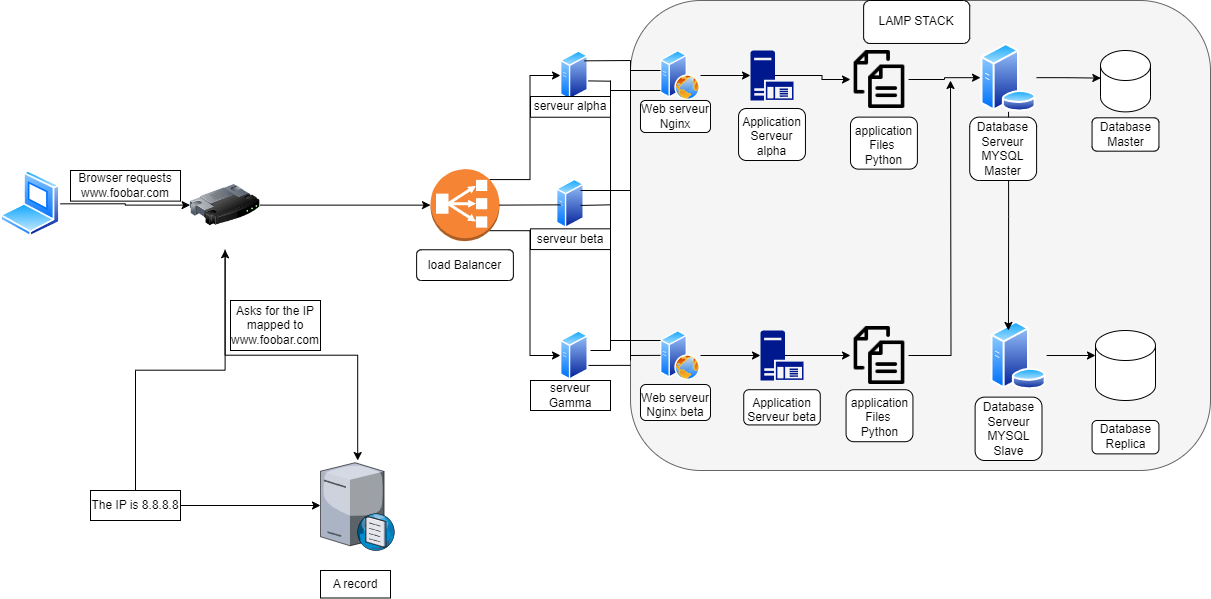

The diagram above was exported from draw.io. Its source (the exported page's mxGraphModel, read from the mxfile embedded in the PNG):
<mxGraphModel dx="1434" dy="1927" grid="1" gridSize="10" guides="1" tooltips="1" connect="1" arrows="1" fold="1" page="1" pageScale="1" pageWidth="827" pageHeight="1169" math="0" shadow="0">
  <root>
    <mxCell id="0" />
    <mxCell id="1" parent="0" />
    <mxCell id="izp4-JUjnFVofxq6ve8a-19" value="" style="rounded=1;whiteSpace=wrap;html=1;fillColor=#f5f5f5;fontColor=#333333;strokeColor=#666666;" parent="1" vertex="1">
      <mxGeometry x="630" y="-160" width="580" height="470" as="geometry" />
    </mxCell>
    <mxCell id="ev5vuL-fuREhOifgmElW-2" style="edgeStyle=orthogonalEdgeStyle;rounded=0;orthogonalLoop=1;jettySize=auto;html=1;exitX=0.5;exitY=1;exitDx=0;exitDy=0;" parent="1" source="ev5vuL-fuREhOifgmElW-3" target="ev5vuL-fuREhOifgmElW-5" edge="1">
      <mxGeometry relative="1" as="geometry" />
    </mxCell>
    <mxCell id="ev5vuL-fuREhOifgmElW-3" value="" style="image;html=1;image=img/lib/clip_art/networking/Router_128x128.png" parent="1" vertex="1">
      <mxGeometry x="189.62" width="70" height="89.26" as="geometry" />
    </mxCell>
    <mxCell id="ev5vuL-fuREhOifgmElW-4" value="Browser requests&lt;br&gt;www.foobar.com" style="rounded=0;whiteSpace=wrap;html=1;" parent="1" vertex="1">
      <mxGeometry x="70" y="10" width="110" height="30.63" as="geometry" />
    </mxCell>
    <mxCell id="ev5vuL-fuREhOifgmElW-5" value="" style="verticalLabelPosition=bottom;sketch=0;aspect=fixed;html=1;verticalAlign=top;strokeColor=none;align=center;outlineConnect=0;shape=mxgraph.citrix.dns_server;" parent="1" vertex="1">
      <mxGeometry x="320" y="300" width="74.43" height="90" as="geometry" />
    </mxCell>
    <mxCell id="ev5vuL-fuREhOifgmElW-6" value="Asks for the IP&lt;br&gt;mapped to&lt;br&gt;www.foobar.com" style="rounded=0;whiteSpace=wrap;html=1;" parent="1" vertex="1">
      <mxGeometry x="230" y="140" width="90" height="50" as="geometry" />
    </mxCell>
    <mxCell id="ev5vuL-fuREhOifgmElW-7" style="edgeStyle=orthogonalEdgeStyle;rounded=0;orthogonalLoop=1;jettySize=auto;html=1;" parent="1" source="ev5vuL-fuREhOifgmElW-9" target="ev5vuL-fuREhOifgmElW-5" edge="1">
      <mxGeometry relative="1" as="geometry" />
    </mxCell>
    <mxCell id="ev5vuL-fuREhOifgmElW-8" style="edgeStyle=orthogonalEdgeStyle;rounded=0;orthogonalLoop=1;jettySize=auto;html=1;exitX=0.5;exitY=0;exitDx=0;exitDy=0;" parent="1" source="ev5vuL-fuREhOifgmElW-9" target="ev5vuL-fuREhOifgmElW-3" edge="1">
      <mxGeometry relative="1" as="geometry" />
    </mxCell>
    <mxCell id="ev5vuL-fuREhOifgmElW-9" value="The IP is 8.8.8.8" style="rounded=0;whiteSpace=wrap;html=1;" parent="1" vertex="1">
      <mxGeometry x="90" y="330" width="90" height="30" as="geometry" />
    </mxCell>
    <mxCell id="ev5vuL-fuREhOifgmElW-10" value="A record" style="rounded=0;whiteSpace=wrap;html=1;" parent="1" vertex="1">
      <mxGeometry x="320" y="410" width="70" height="27.5" as="geometry" />
    </mxCell>
    <mxCell id="ev5vuL-fuREhOifgmElW-12" style="edgeStyle=orthogonalEdgeStyle;rounded=0;orthogonalLoop=1;jettySize=auto;html=1;exitX=1;exitY=0.5;exitDx=0;exitDy=0;entryX=0;entryY=0.5;entryDx=0;entryDy=0;" parent="1" source="ev5vuL-fuREhOifgmElW-11" target="ev5vuL-fuREhOifgmElW-3" edge="1">
      <mxGeometry relative="1" as="geometry" />
    </mxCell>
    <mxCell id="ev5vuL-fuREhOifgmElW-11" value="" style="image;aspect=fixed;perimeter=ellipsePerimeter;html=1;align=center;shadow=0;dashed=0;spacingTop=3;image=img/lib/active_directory/laptop_client.svg;" parent="1" vertex="1">
      <mxGeometry y="10" width="60" height="66.66" as="geometry" />
    </mxCell>
    <mxCell id="ev5vuL-fuREhOifgmElW-17" style="edgeStyle=orthogonalEdgeStyle;rounded=0;orthogonalLoop=1;jettySize=auto;html=1;exitX=0.855;exitY=0.145;exitDx=0;exitDy=0;exitPerimeter=0;entryX=0;entryY=0.5;entryDx=0;entryDy=0;" parent="1" source="ev5vuL-fuREhOifgmElW-13" target="ev5vuL-fuREhOifgmElW-15" edge="1">
      <mxGeometry relative="1" as="geometry" />
    </mxCell>
    <mxCell id="ev5vuL-fuREhOifgmElW-18" style="edgeStyle=orthogonalEdgeStyle;rounded=0;orthogonalLoop=1;jettySize=auto;html=1;exitX=0.855;exitY=0.855;exitDx=0;exitDy=0;exitPerimeter=0;entryX=0;entryY=0.5;entryDx=0;entryDy=0;" parent="1" source="ev5vuL-fuREhOifgmElW-13" target="ev5vuL-fuREhOifgmElW-16" edge="1">
      <mxGeometry relative="1" as="geometry" />
    </mxCell>
    <mxCell id="ev5vuL-fuREhOifgmElW-13" value="" style="outlineConnect=0;dashed=0;verticalLabelPosition=bottom;verticalAlign=top;align=center;html=1;shape=mxgraph.aws3.classic_load_balancer;fillColor=#F58534;gradientColor=none;" parent="1" vertex="1">
      <mxGeometry x="430" y="8.630000000000003" width="69" height="72" as="geometry" />
    </mxCell>
    <mxCell id="ev5vuL-fuREhOifgmElW-14" style="edgeStyle=orthogonalEdgeStyle;rounded=0;orthogonalLoop=1;jettySize=auto;html=1;exitX=1;exitY=0.5;exitDx=0;exitDy=0;entryX=0;entryY=0.5;entryDx=0;entryDy=0;entryPerimeter=0;" parent="1" source="ev5vuL-fuREhOifgmElW-3" target="ev5vuL-fuREhOifgmElW-13" edge="1">
      <mxGeometry relative="1" as="geometry" />
    </mxCell>
    <mxCell id="ev5vuL-fuREhOifgmElW-15" value="" style="image;aspect=fixed;perimeter=ellipsePerimeter;html=1;align=center;shadow=0;dashed=0;spacingTop=3;image=img/lib/active_directory/generic_server.svg;" parent="1" vertex="1">
      <mxGeometry x="560" y="-110" width="28.000000000000004" height="50" as="geometry" />
    </mxCell>
    <mxCell id="ev5vuL-fuREhOifgmElW-16" value="" style="image;aspect=fixed;perimeter=ellipsePerimeter;html=1;align=center;shadow=0;dashed=0;spacingTop=3;image=img/lib/active_directory/generic_server.svg;" parent="1" vertex="1">
      <mxGeometry x="560" y="170" width="28.000000000000004" height="50" as="geometry" />
    </mxCell>
    <mxCell id="ev5vuL-fuREhOifgmElW-19" value="" style="image;aspect=fixed;perimeter=ellipsePerimeter;html=1;align=center;shadow=0;dashed=0;spacingTop=3;image=img/lib/active_directory/web_server.svg;" parent="1" vertex="1">
      <mxGeometry x="660" y="170" width="40" height="50" as="geometry" />
    </mxCell>
    <mxCell id="ev5vuL-fuREhOifgmElW-20" value="" style="image;aspect=fixed;perimeter=ellipsePerimeter;html=1;align=center;shadow=0;dashed=0;spacingTop=3;image=img/lib/active_directory/web_server.svg;" parent="1" vertex="1">
      <mxGeometry x="660" y="-110" width="40" height="50" as="geometry" />
    </mxCell>
    <mxCell id="ev5vuL-fuREhOifgmElW-46" style="edgeStyle=orthogonalEdgeStyle;rounded=0;orthogonalLoop=1;jettySize=auto;html=1;exitX=0.57;exitY=0.5;exitDx=0;exitDy=0;exitPerimeter=0;entryX=0;entryY=0.5;entryDx=0;entryDy=0;" parent="1" source="ev5vuL-fuREhOifgmElW-22" target="ev5vuL-fuREhOifgmElW-25" edge="1">
      <mxGeometry relative="1" as="geometry" />
    </mxCell>
    <mxCell id="ev5vuL-fuREhOifgmElW-22" value="" style="sketch=0;aspect=fixed;pointerEvents=1;shadow=0;dashed=0;html=1;strokeColor=none;labelPosition=center;verticalLabelPosition=bottom;verticalAlign=top;align=center;fillColor=#00188D;shape=mxgraph.mscae.enterprise.application_server" parent="1" vertex="1">
      <mxGeometry x="750" y="-110" width="43" height="50" as="geometry" />
    </mxCell>
    <mxCell id="ev5vuL-fuREhOifgmElW-43" style="edgeStyle=orthogonalEdgeStyle;rounded=0;orthogonalLoop=1;jettySize=auto;html=1;exitX=0.57;exitY=0.5;exitDx=0;exitDy=0;exitPerimeter=0;entryX=0;entryY=0.5;entryDx=0;entryDy=0;" parent="1" source="ev5vuL-fuREhOifgmElW-24" target="ev5vuL-fuREhOifgmElW-27" edge="1">
      <mxGeometry relative="1" as="geometry" />
    </mxCell>
    <mxCell id="ev5vuL-fuREhOifgmElW-24" value="" style="sketch=0;aspect=fixed;pointerEvents=1;shadow=0;dashed=0;html=1;strokeColor=none;labelPosition=center;verticalLabelPosition=bottom;verticalAlign=top;align=center;fillColor=#00188D;shape=mxgraph.mscae.enterprise.application_server" parent="1" vertex="1">
      <mxGeometry x="760" y="170" width="43" height="50" as="geometry" />
    </mxCell>
    <mxCell id="ev5vuL-fuREhOifgmElW-48" style="edgeStyle=orthogonalEdgeStyle;rounded=0;orthogonalLoop=1;jettySize=auto;html=1;exitX=1;exitY=0.5;exitDx=0;exitDy=0;entryX=0;entryY=0.5;entryDx=0;entryDy=0;" parent="1" source="ev5vuL-fuREhOifgmElW-25" target="ev5vuL-fuREhOifgmElW-28" edge="1">
      <mxGeometry relative="1" as="geometry" />
    </mxCell>
    <mxCell id="ev5vuL-fuREhOifgmElW-25" value="" style="shape=image;html=1;verticalAlign=top;verticalLabelPosition=bottom;labelBackgroundColor=#ffffff;imageAspect=0;aspect=fixed;image=https://cdn1.iconfinder.com/data/icons/100-basic-for-user-interface/32/73-files-128.png" parent="1" vertex="1">
      <mxGeometry x="850" y="-110" width="58" height="58" as="geometry" />
    </mxCell>
    <mxCell id="ev5vuL-fuREhOifgmElW-47" style="edgeStyle=orthogonalEdgeStyle;rounded=0;orthogonalLoop=1;jettySize=auto;html=1;exitX=1;exitY=0.5;exitDx=0;exitDy=0;" parent="1" source="ev5vuL-fuREhOifgmElW-27" edge="1">
      <mxGeometry relative="1" as="geometry">
        <mxPoint x="950" y="-80" as="targetPoint" />
      </mxGeometry>
    </mxCell>
    <mxCell id="ev5vuL-fuREhOifgmElW-27" value="" style="shape=image;html=1;verticalAlign=top;verticalLabelPosition=bottom;labelBackgroundColor=#ffffff;imageAspect=0;aspect=fixed;image=https://cdn1.iconfinder.com/data/icons/100-basic-for-user-interface/32/73-files-128.png" parent="1" vertex="1">
      <mxGeometry x="850" y="166" width="58" height="58" as="geometry" />
    </mxCell>
    <mxCell id="ev5vuL-fuREhOifgmElW-28" value="" style="image;aspect=fixed;perimeter=ellipsePerimeter;html=1;align=center;shadow=0;dashed=0;spacingTop=3;image=img/lib/active_directory/database_server.svg;" parent="1" vertex="1">
      <mxGeometry x="980" y="-117.04" width="56.1" height="68.41" as="geometry" />
    </mxCell>
    <mxCell id="ev5vuL-fuREhOifgmElW-30" value="" style="image;aspect=fixed;perimeter=ellipsePerimeter;html=1;align=center;shadow=0;dashed=0;spacingTop=3;image=img/lib/active_directory/database_server.svg;" parent="1" vertex="1">
      <mxGeometry x="990" y="160.8" width="56.1" height="68.41" as="geometry" />
    </mxCell>
    <mxCell id="ev5vuL-fuREhOifgmElW-31" value="" style="shape=cylinder3;whiteSpace=wrap;html=1;boundedLbl=1;backgroundOutline=1;size=15;" parent="1" vertex="1">
      <mxGeometry x="1100" y="-110" width="50" height="61.37" as="geometry" />
    </mxCell>
    <mxCell id="ev5vuL-fuREhOifgmElW-32" value="" style="shape=cylinder3;whiteSpace=wrap;html=1;boundedLbl=1;backgroundOutline=1;size=15;" parent="1" vertex="1">
      <mxGeometry x="1095" y="170" width="60" height="70" as="geometry" />
    </mxCell>
    <mxCell id="ev5vuL-fuREhOifgmElW-34" value="" style="endArrow=none;html=1;rounded=0;" parent="1" edge="1">
      <mxGeometry width="50" height="50" relative="1" as="geometry">
        <mxPoint x="588" y="-79.59" as="sourcePoint" />
        <mxPoint x="610" y="-79.3" as="targetPoint" />
        <Array as="points" />
      </mxGeometry>
    </mxCell>
    <mxCell id="ev5vuL-fuREhOifgmElW-35" value="" style="endArrow=none;html=1;rounded=0;" parent="1" edge="1">
      <mxGeometry width="50" height="50" relative="1" as="geometry">
        <mxPoint x="610" y="190" as="sourcePoint" />
        <mxPoint x="610" y="-80" as="targetPoint" />
      </mxGeometry>
    </mxCell>
    <mxCell id="ev5vuL-fuREhOifgmElW-36" value="" style="endArrow=none;html=1;rounded=0;" parent="1" edge="1">
      <mxGeometry width="50" height="50" relative="1" as="geometry">
        <mxPoint x="590" y="190" as="sourcePoint" />
        <mxPoint x="610" y="190" as="targetPoint" />
      </mxGeometry>
    </mxCell>
    <mxCell id="ev5vuL-fuREhOifgmElW-37" value="serveur alpha&lt;br&gt;" style="rounded=0;whiteSpace=wrap;html=1;" parent="1" vertex="1">
      <mxGeometry x="530" y="-64" width="80" height="20.74" as="geometry" />
    </mxCell>
    <mxCell id="ev5vuL-fuREhOifgmElW-38" value="serveur Gamma" style="rounded=0;whiteSpace=wrap;html=1;" parent="1" vertex="1">
      <mxGeometry x="530" y="220" width="80" height="30" as="geometry" />
    </mxCell>
    <mxCell id="ev5vuL-fuREhOifgmElW-42" style="edgeStyle=orthogonalEdgeStyle;rounded=0;orthogonalLoop=1;jettySize=auto;html=1;exitX=1;exitY=0.5;exitDx=0;exitDy=0;entryX=0;entryY=0.5;entryDx=0;entryDy=0;entryPerimeter=0;" parent="1" source="ev5vuL-fuREhOifgmElW-19" target="ev5vuL-fuREhOifgmElW-24" edge="1">
      <mxGeometry relative="1" as="geometry" />
    </mxCell>
    <mxCell id="ev5vuL-fuREhOifgmElW-44" style="edgeStyle=orthogonalEdgeStyle;rounded=0;orthogonalLoop=1;jettySize=auto;html=1;exitX=1;exitY=0.5;exitDx=0;exitDy=0;entryX=0;entryY=0.5;entryDx=0;entryDy=0;entryPerimeter=0;" parent="1" source="ev5vuL-fuREhOifgmElW-20" target="ev5vuL-fuREhOifgmElW-22" edge="1">
      <mxGeometry relative="1" as="geometry" />
    </mxCell>
    <mxCell id="ev5vuL-fuREhOifgmElW-49" style="edgeStyle=orthogonalEdgeStyle;rounded=0;orthogonalLoop=1;jettySize=auto;html=1;exitX=1;exitY=0.5;exitDx=0;exitDy=0;entryX=0.007;entryY=0.45;entryDx=0;entryDy=0;entryPerimeter=0;" parent="1" source="ev5vuL-fuREhOifgmElW-28" target="ev5vuL-fuREhOifgmElW-31" edge="1">
      <mxGeometry relative="1" as="geometry" />
    </mxCell>
    <mxCell id="ev5vuL-fuREhOifgmElW-50" style="edgeStyle=orthogonalEdgeStyle;rounded=0;orthogonalLoop=1;jettySize=auto;html=1;exitX=0.5;exitY=1;exitDx=0;exitDy=0;entryX=0.32;entryY=0.134;entryDx=0;entryDy=0;entryPerimeter=0;" parent="1" source="ev5vuL-fuREhOifgmElW-28" target="ev5vuL-fuREhOifgmElW-30" edge="1">
      <mxGeometry relative="1" as="geometry" />
    </mxCell>
    <mxCell id="ev5vuL-fuREhOifgmElW-51" style="edgeStyle=orthogonalEdgeStyle;rounded=0;orthogonalLoop=1;jettySize=auto;html=1;exitX=1;exitY=0.5;exitDx=0;exitDy=0;entryX=0;entryY=0;entryDx=0;entryDy=25;entryPerimeter=0;" parent="1" source="ev5vuL-fuREhOifgmElW-30" target="ev5vuL-fuREhOifgmElW-32" edge="1">
      <mxGeometry relative="1" as="geometry" />
    </mxCell>
    <mxCell id="ev5vuL-fuREhOifgmElW-52" value="Web serveur&lt;br&gt;Nginx" style="rounded=1;whiteSpace=wrap;html=1;" parent="1" vertex="1">
      <mxGeometry x="640" y="-60" width="70" height="32" as="geometry" />
    </mxCell>
    <mxCell id="ev5vuL-fuREhOifgmElW-53" value="Web serveur&lt;br&gt;Nginx beta&lt;br&gt;&lt;span style=&quot;white-space: pre;&quot;&gt;&#09;&lt;/span&gt;" style="rounded=1;whiteSpace=wrap;html=1;verticalAlign=top;" parent="1" vertex="1">
      <mxGeometry x="640" y="224" width="70" height="36" as="geometry" />
    </mxCell>
    <mxCell id="ev5vuL-fuREhOifgmElW-54" value="Application Serveur beta&lt;br&gt;&lt;span style=&quot;white-space: pre;&quot;&gt;&#09;&lt;/span&gt;" style="rounded=1;whiteSpace=wrap;html=1;verticalAlign=top;" parent="1" vertex="1">
      <mxGeometry x="743.25" y="229.21" width="76.5" height="35.21" as="geometry" />
    </mxCell>
    <mxCell id="ev5vuL-fuREhOifgmElW-55" value="Application Serveur alpha&lt;br&gt;&lt;span style=&quot;white-space: pre;&quot;&gt;&#09;&lt;/span&gt;" style="rounded=1;whiteSpace=wrap;html=1;align=center;verticalAlign=top;" parent="1" vertex="1">
      <mxGeometry x="738.06" y="-52" width="66.88" height="52" as="geometry" />
    </mxCell>
    <mxCell id="ev5vuL-fuREhOifgmElW-56" value="application&lt;br&gt;Files&amp;nbsp;&lt;br&gt;Python&lt;span style=&quot;white-space: pre;&quot;&gt;&#09;&lt;/span&gt;" style="rounded=1;whiteSpace=wrap;html=1;align=center;verticalAlign=top;" parent="1" vertex="1">
      <mxGeometry x="849.9999999999999" y="-43.37" width="66.88" height="52" as="geometry" />
    </mxCell>
    <mxCell id="ev5vuL-fuREhOifgmElW-57" value="application&lt;br&gt;Files&amp;nbsp;&lt;br&gt;Python&lt;span style=&quot;white-space: pre;&quot;&gt;&#09;&lt;/span&gt;" style="rounded=1;whiteSpace=wrap;html=1;align=center;verticalAlign=top;" parent="1" vertex="1">
      <mxGeometry x="845.5599999999998" y="229.21" width="66.88" height="52" as="geometry" />
    </mxCell>
    <mxCell id="ev5vuL-fuREhOifgmElW-58" value="Database Serveur&lt;br&gt;MYSQL&lt;br&gt;Master" style="rounded=1;whiteSpace=wrap;html=1;align=center;verticalAlign=bottom;" parent="1" vertex="1">
      <mxGeometry x="969.22" y="-43.37" width="66.88" height="63.37" as="geometry" />
    </mxCell>
    <mxCell id="ev5vuL-fuREhOifgmElW-59" value="Database Serveur&lt;br&gt;MYSQL&lt;br&gt;Slave" style="rounded=1;whiteSpace=wrap;html=1;align=center;verticalAlign=bottom;" parent="1" vertex="1">
      <mxGeometry x="974.61" y="236.63" width="66.88" height="63.37" as="geometry" />
    </mxCell>
    <mxCell id="ev5vuL-fuREhOifgmElW-60" value="Database Master" style="rounded=1;whiteSpace=wrap;html=1;align=center;verticalAlign=bottom;" parent="1" vertex="1">
      <mxGeometry x="1091.56" y="-42.69" width="66.88" height="33.37" as="geometry" />
    </mxCell>
    <mxCell id="ev5vuL-fuREhOifgmElW-61" value="Database Replica" style="rounded=1;whiteSpace=wrap;html=1;align=center;verticalAlign=bottom;" parent="1" vertex="1">
      <mxGeometry x="1091.56" y="260" width="66.88" height="33.37" as="geometry" />
    </mxCell>
    <mxCell id="ev5vuL-fuREhOifgmElW-64" value="LAMP STACK" style="rounded=1;whiteSpace=wrap;html=1;" parent="1" vertex="1">
      <mxGeometry x="863.12" y="-160" width="106.1" height="42.96" as="geometry" />
    </mxCell>
    <mxCell id="ev5vuL-fuREhOifgmElW-65" value="load Balancer" style="rounded=1;whiteSpace=wrap;html=1;" parent="1" vertex="1">
      <mxGeometry x="416.13" y="89.26" width="96.75" height="30.74" as="geometry" />
    </mxCell>
    <mxCell id="izp4-JUjnFVofxq6ve8a-1" value="" style="image;aspect=fixed;perimeter=ellipsePerimeter;html=1;align=center;shadow=0;dashed=0;spacingTop=3;image=img/lib/active_directory/generic_server.svg;" parent="1" vertex="1">
      <mxGeometry x="556" y="18.330000000000013" width="28.000000000000004" height="50" as="geometry" />
    </mxCell>
    <mxCell id="izp4-JUjnFVofxq6ve8a-2" value="" style="endArrow=none;html=1;rounded=0;exitX=1;exitY=0.5;exitDx=0;exitDy=0;exitPerimeter=0;" parent="1" source="ev5vuL-fuREhOifgmElW-13" edge="1">
      <mxGeometry width="50" height="50" relative="1" as="geometry">
        <mxPoint x="510" y="44.35" as="sourcePoint" />
        <mxPoint x="560" y="44.35" as="targetPoint" />
      </mxGeometry>
    </mxCell>
    <mxCell id="izp4-JUjnFVofxq6ve8a-3" value="serveur beta" style="rounded=0;whiteSpace=wrap;html=1;" parent="1" vertex="1">
      <mxGeometry x="530" y="68.33000000000001" width="80" height="20.74" as="geometry" />
    </mxCell>
    <mxCell id="izp4-JUjnFVofxq6ve8a-4" value="" style="endArrow=none;html=1;rounded=0;" parent="1" edge="1">
      <mxGeometry width="50" height="50" relative="1" as="geometry">
        <mxPoint x="610" y="44.32" as="sourcePoint" />
        <mxPoint x="580" y="44.949999999999996" as="targetPoint" />
      </mxGeometry>
    </mxCell>
    <mxCell id="izp4-JUjnFVofxq6ve8a-8" value="" style="endArrow=none;html=1;rounded=0;" parent="1" edge="1">
      <mxGeometry width="50" height="50" relative="1" as="geometry">
        <mxPoint x="584" y="-99.66" as="sourcePoint" />
        <mxPoint x="630" y="-100" as="targetPoint" />
      </mxGeometry>
    </mxCell>
    <mxCell id="izp4-JUjnFVofxq6ve8a-9" value="" style="endArrow=none;html=1;rounded=0;" parent="1" edge="1">
      <mxGeometry width="50" height="50" relative="1" as="geometry">
        <mxPoint x="588" y="204.93" as="sourcePoint" />
        <mxPoint x="630" y="204.86999999999998" as="targetPoint" />
      </mxGeometry>
    </mxCell>
    <mxCell id="izp4-JUjnFVofxq6ve8a-10" value="" style="endArrow=none;html=1;rounded=0;" parent="1" edge="1">
      <mxGeometry width="50" height="50" relative="1" as="geometry">
        <mxPoint x="630" y="150" as="sourcePoint" />
        <mxPoint x="630" y="-100" as="targetPoint" />
      </mxGeometry>
    </mxCell>
    <mxCell id="izp4-JUjnFVofxq6ve8a-11" value="" style="endArrow=none;html=1;rounded=0;" parent="1" edge="1">
      <mxGeometry width="50" height="50" relative="1" as="geometry">
        <mxPoint x="630" y="200" as="sourcePoint" />
        <mxPoint x="630" y="150" as="targetPoint" />
      </mxGeometry>
    </mxCell>
    <mxCell id="izp4-JUjnFVofxq6ve8a-13" value="" style="endArrow=none;html=1;rounded=0;" parent="1" edge="1">
      <mxGeometry width="50" height="50" relative="1" as="geometry">
        <mxPoint x="650" y="130" as="sourcePoint" />
        <mxPoint x="650" y="130" as="targetPoint" />
        <Array as="points" />
      </mxGeometry>
    </mxCell>
    <mxCell id="izp4-JUjnFVofxq6ve8a-14" value="" style="endArrow=none;html=1;rounded=0;" parent="1" edge="1">
      <mxGeometry width="50" height="50" relative="1" as="geometry">
        <mxPoint x="580" y="30" as="sourcePoint" />
        <mxPoint x="630" y="30" as="targetPoint" />
      </mxGeometry>
    </mxCell>
    <mxCell id="izp4-JUjnFVofxq6ve8a-15" value="" style="endArrow=none;html=1;rounded=0;" parent="1" edge="1">
      <mxGeometry width="50" height="50" relative="1" as="geometry">
        <mxPoint x="610" y="-70" as="sourcePoint" />
        <mxPoint x="660" y="-70" as="targetPoint" />
      </mxGeometry>
    </mxCell>
    <mxCell id="izp4-JUjnFVofxq6ve8a-16" value="" style="endArrow=none;html=1;rounded=0;" parent="1" edge="1">
      <mxGeometry width="50" height="50" relative="1" as="geometry">
        <mxPoint x="630" y="-90" as="sourcePoint" />
        <mxPoint x="660" y="-90" as="targetPoint" />
      </mxGeometry>
    </mxCell>
    <mxCell id="izp4-JUjnFVofxq6ve8a-17" value="" style="endArrow=none;html=1;rounded=0;" parent="1" edge="1">
      <mxGeometry width="50" height="50" relative="1" as="geometry">
        <mxPoint x="610" y="180" as="sourcePoint" />
        <mxPoint x="660" y="180" as="targetPoint" />
      </mxGeometry>
    </mxCell>
    <mxCell id="izp4-JUjnFVofxq6ve8a-18" value="" style="endArrow=none;html=1;rounded=0;" parent="1" edge="1">
      <mxGeometry width="50" height="50" relative="1" as="geometry">
        <mxPoint x="630" y="195" as="sourcePoint" />
        <mxPoint x="660" y="194.88" as="targetPoint" />
      </mxGeometry>
    </mxCell>
  </root>
</mxGraphModel>